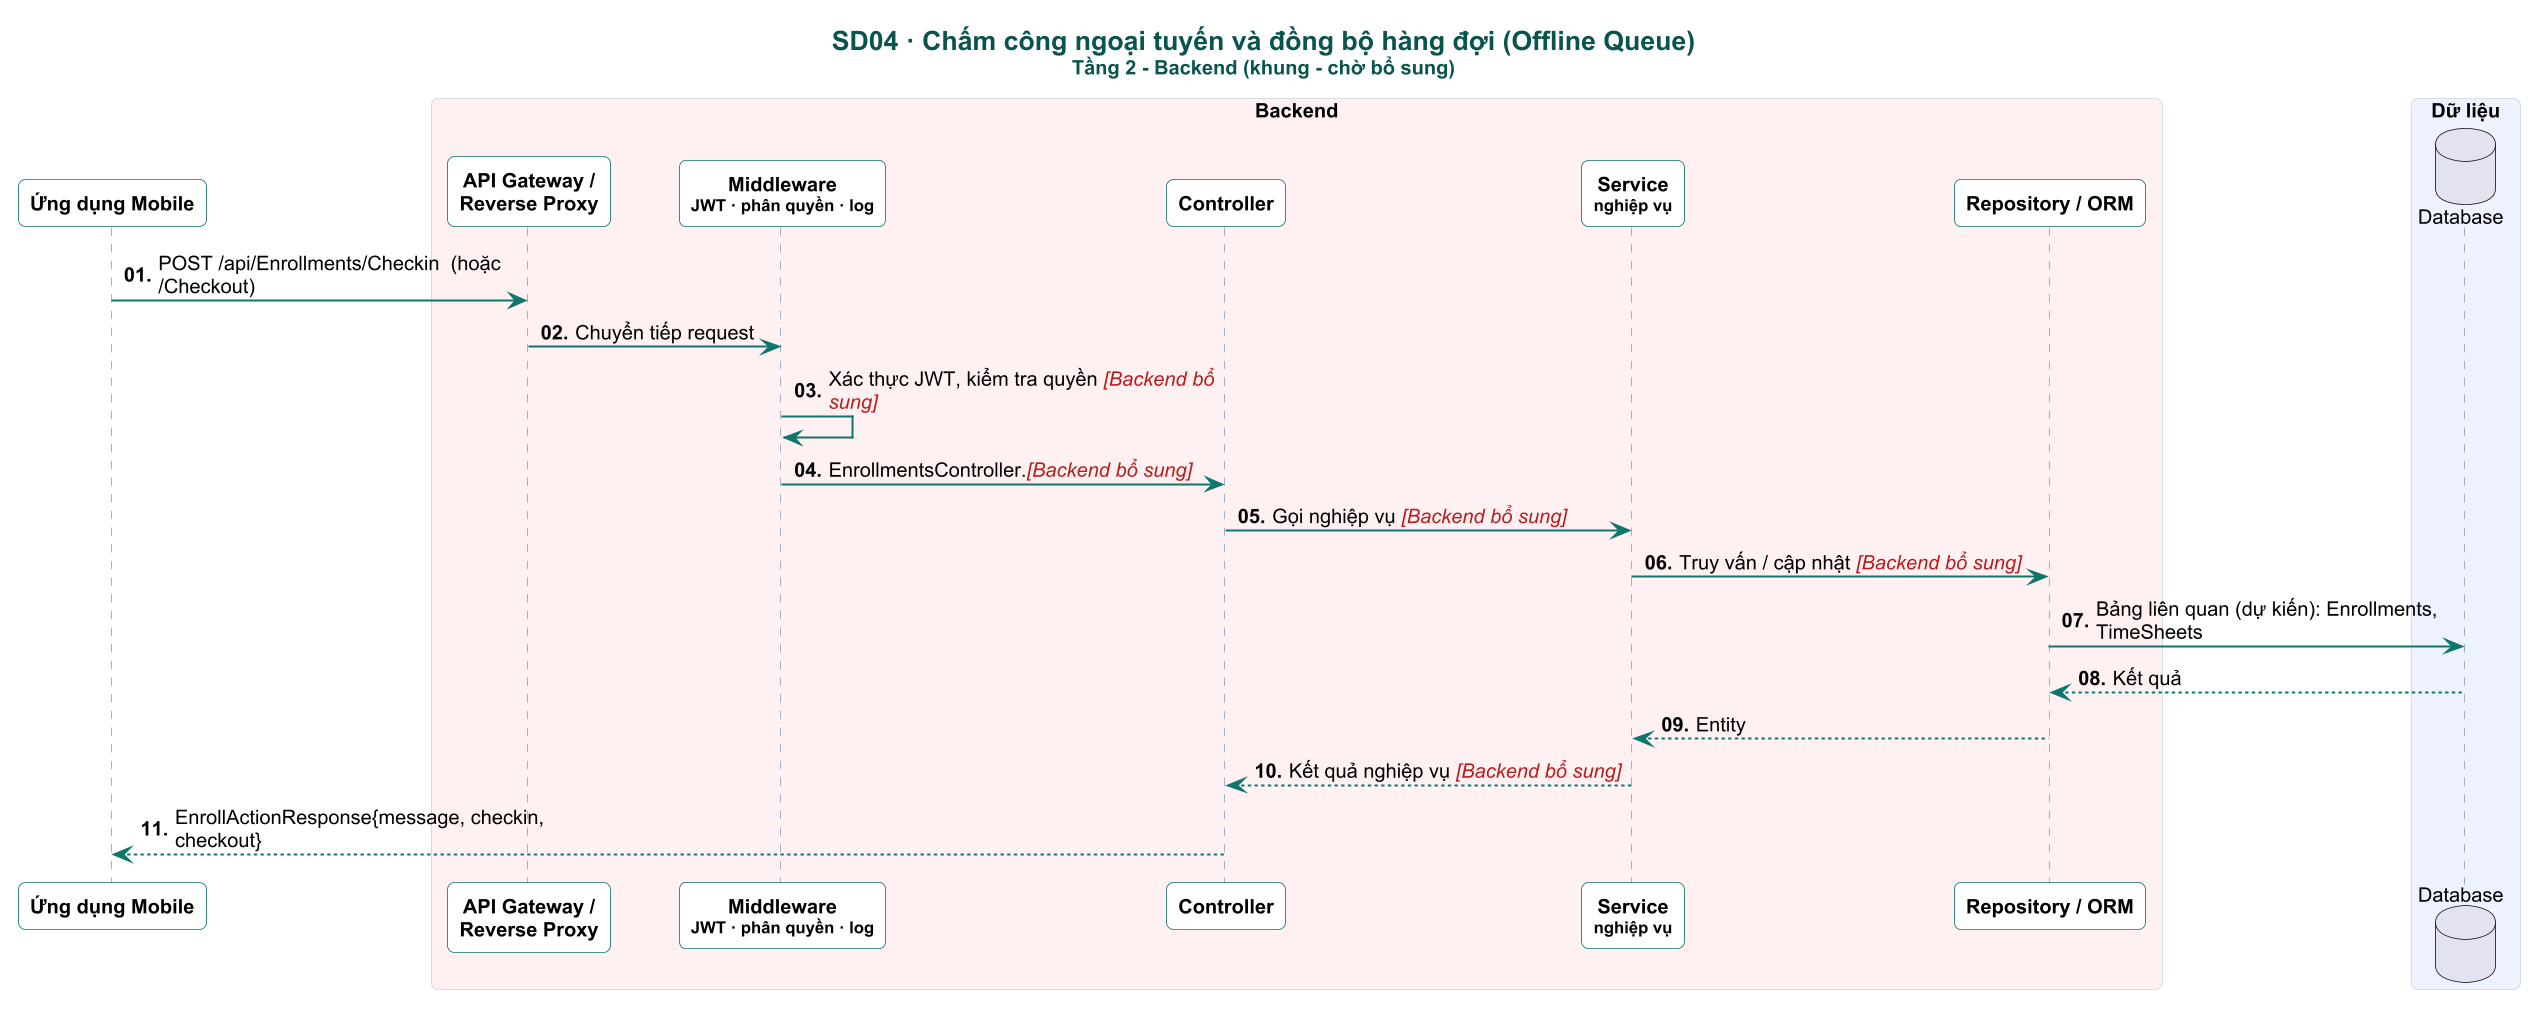

The diagram above was rendered by PlantUML. Its source (embedded in the PNG):
@startuml

skinparam dpi 160
skinparam defaultFontName Arial
skinparam defaultFontSize 12
skinparam shadowing false
skinparam roundCorner 8
skinparam maxMessageSize 260
skinparam sequenceMessageAlign left
skinparam responseMessageBelowArrow true
skinparam ParticipantPadding 6
skinparam BoxPadding 4
skinparam titleFontSize 16
skinparam titleFontStyle bold
skinparam titleFontColor #0A544E
skinparam sequence {
  ArrowColor #0F766E
  ArrowThickness 1.2
  LifeLineBorderColor #94A3B8
  LifeLineBackgroundColor #CCFBF1
  ParticipantBorderColor #0F766E
  ParticipantBackgroundColor #FFFFFF
  ParticipantFontStyle bold
  ActorBorderColor #0F766E
  ActorBackgroundColor #FFF8EC
  BoxBorderColor #CBD5E1
  GroupBorderColor #B45309
  GroupBackgroundColor #FFFBEB
  GroupHeaderFontColor #92400E
  DividerBackgroundColor #F0FDFA
  DividerBorderColor #0F766E
  ReferenceBackgroundColor #F8FAFC
}
skinparam note {
  BackgroundColor #FFF8EC
  BorderColor #F59E0B
  FontSize 11
}

autonumber "<b>00."
title SD04 · Chấm công ngoại tuyến và đồng bộ hàng đợi (Offline Queue)\n<size:12>Tầng 2 - Backend (khung - chờ bổ sung)</size>
participant "Ứng dụng Mobile" as APP
box "Backend" #FFF1F2
participant "API Gateway /\nReverse Proxy" as GW
participant "Middleware\n<size:10>JWT · phân quyền · log</size>" as MW
participant "Controller" as CTL
participant "Service\n<size:10>nghiệp vụ</size>" as SVC
participant "Repository / ORM" as REP
end box
box "Dữ liệu" #EEF2FF
database "Database" as DB
end box
APP -> GW : POST /api/Enrollments/Checkin  (hoặc /Checkout)
GW -> MW : Chuyển tiếp request
MW -> MW : Xác thực JWT, kiểm tra quyền <color:#B91C1C><i>[Backend bổ sung]</i></color>
MW -> CTL : EnrollmentsController.<color:#B91C1C><i>[Backend bổ sung]</i></color>
CTL -> SVC : Gọi nghiệp vụ <color:#B91C1C><i>[Backend bổ sung]</i></color>
SVC -> REP : Truy vấn / cập nhật <color:#B91C1C><i>[Backend bổ sung]</i></color>
REP -> DB : Bảng liên quan (dự kiến): Enrollments, TimeSheets
DB --> REP : Kết quả
REP --> SVC : Entity
SVC --> CTL : Kết quả nghiệp vụ <color:#B91C1C><i>[Backend bổ sung]</i></color>
CTL --> APP : EnrollActionResponse{message, checkin, checkout}
@enduml